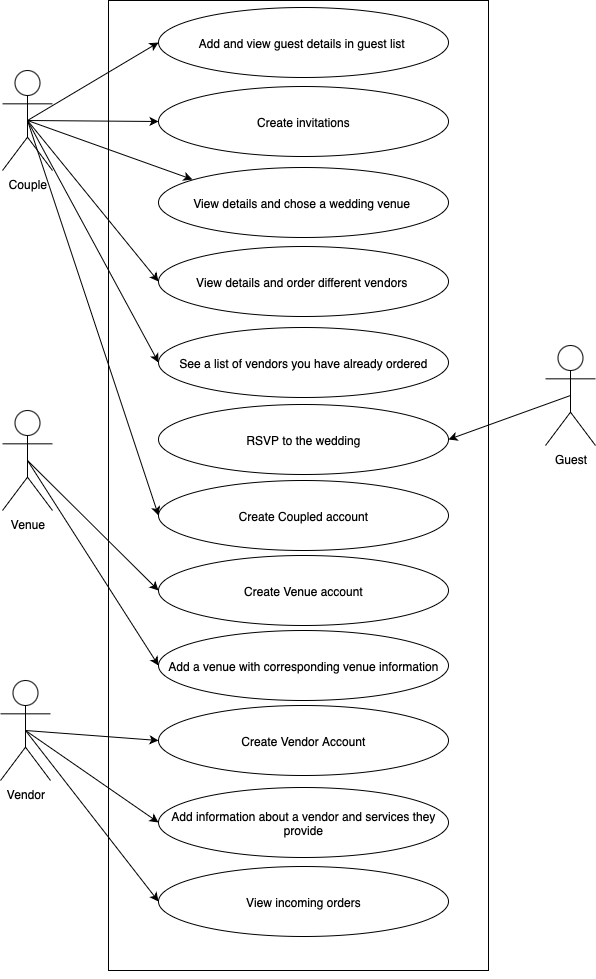

The diagram above was exported from draw.io. Its source (the exported page's mxGraphModel, read from the mxfile embedded in the PNG):
<mxGraphModel dx="1012" dy="733" grid="1" gridSize="10" guides="1" tooltips="1" connect="1" arrows="1" fold="1" page="1" pageScale="1" pageWidth="827" pageHeight="1169" background="light-dark(#FFFFFF,#040404)" math="0" shadow="0">
  <root>
    <mxCell id="0" />
    <mxCell id="1" parent="0" />
    <mxCell id="zZnYv-GqQm7BFkDOa28q-3" value="Couple" style="shape=umlActor;verticalLabelPosition=bottom;verticalAlign=top;html=1;" vertex="1" parent="1">
      <mxGeometry x="124" y="80" width="50" height="100" as="geometry" />
    </mxCell>
    <mxCell id="zZnYv-GqQm7BFkDOa28q-4" value="Guest" style="shape=umlActor;verticalLabelPosition=bottom;verticalAlign=top;html=1;" vertex="1" parent="1">
      <mxGeometry x="667" y="355" width="50" height="100" as="geometry" />
    </mxCell>
    <mxCell id="zZnYv-GqQm7BFkDOa28q-10" value="" style="rounded=0;whiteSpace=wrap;html=1;" vertex="1" parent="1">
      <mxGeometry x="230" y="10" width="380" height="970" as="geometry" />
    </mxCell>
    <mxCell id="zZnYv-GqQm7BFkDOa28q-5" value="Vendor" style="shape=umlActor;verticalLabelPosition=bottom;verticalAlign=top;html=1;" vertex="1" parent="1">
      <mxGeometry x="122" y="690" width="50" height="100" as="geometry" />
    </mxCell>
    <mxCell id="zZnYv-GqQm7BFkDOa28q-6" value="Venue" style="shape=umlActor;verticalLabelPosition=bottom;verticalAlign=top;html=1;" vertex="1" parent="1">
      <mxGeometry x="124" y="420" width="50" height="100" as="geometry" />
    </mxCell>
    <mxCell id="zZnYv-GqQm7BFkDOa28q-11" value="Add and view guest details in guest list&amp;nbsp;" style="ellipse;whiteSpace=wrap;html=1;" vertex="1" parent="1">
      <mxGeometry x="280" y="17" width="290" height="70" as="geometry" />
    </mxCell>
    <mxCell id="zZnYv-GqQm7BFkDOa28q-12" value="Create invitations" style="ellipse;whiteSpace=wrap;html=1;" vertex="1" parent="1">
      <mxGeometry x="280" y="96" width="290" height="70" as="geometry" />
    </mxCell>
    <mxCell id="zZnYv-GqQm7BFkDOa28q-15" value="" style="endArrow=classic;html=1;rounded=0;exitX=0.5;exitY=0.5;exitDx=0;exitDy=0;exitPerimeter=0;entryX=0;entryY=0.5;entryDx=0;entryDy=0;" edge="1" parent="1" source="zZnYv-GqQm7BFkDOa28q-3" target="zZnYv-GqQm7BFkDOa28q-11">
      <mxGeometry width="50" height="50" relative="1" as="geometry">
        <mxPoint x="390" y="400" as="sourcePoint" />
        <mxPoint x="440" y="350" as="targetPoint" />
      </mxGeometry>
    </mxCell>
    <mxCell id="zZnYv-GqQm7BFkDOa28q-16" value="" style="endArrow=classic;html=1;rounded=0;entryX=0;entryY=0.5;entryDx=0;entryDy=0;exitX=0.5;exitY=0.5;exitDx=0;exitDy=0;exitPerimeter=0;" edge="1" parent="1" source="zZnYv-GqQm7BFkDOa28q-3" target="zZnYv-GqQm7BFkDOa28q-12">
      <mxGeometry width="50" height="50" relative="1" as="geometry">
        <mxPoint x="390" y="400" as="sourcePoint" />
        <mxPoint x="440" y="350" as="targetPoint" />
      </mxGeometry>
    </mxCell>
    <mxCell id="zZnYv-GqQm7BFkDOa28q-17" value="View details and chose a wedding venue&amp;nbsp;" style="ellipse;whiteSpace=wrap;html=1;" vertex="1" parent="1">
      <mxGeometry x="280" y="177" width="290" height="70" as="geometry" />
    </mxCell>
    <mxCell id="zZnYv-GqQm7BFkDOa28q-18" value="" style="endArrow=classic;html=1;rounded=0;exitX=0.5;exitY=0.5;exitDx=0;exitDy=0;exitPerimeter=0;entryX=0.117;entryY=0.171;entryDx=0;entryDy=0;entryPerimeter=0;" edge="1" parent="1" source="zZnYv-GqQm7BFkDOa28q-3" target="zZnYv-GqQm7BFkDOa28q-17">
      <mxGeometry width="50" height="50" relative="1" as="geometry">
        <mxPoint x="390" y="400" as="sourcePoint" />
        <mxPoint x="440" y="350" as="targetPoint" />
      </mxGeometry>
    </mxCell>
    <mxCell id="zZnYv-GqQm7BFkDOa28q-19" value="View details and order different vendors&amp;nbsp;" style="ellipse;whiteSpace=wrap;html=1;" vertex="1" parent="1">
      <mxGeometry x="280" y="256" width="290" height="70" as="geometry" />
    </mxCell>
    <mxCell id="zZnYv-GqQm7BFkDOa28q-20" value="" style="endArrow=classic;html=1;rounded=0;entryX=0;entryY=0.5;entryDx=0;entryDy=0;exitX=0.5;exitY=0.5;exitDx=0;exitDy=0;exitPerimeter=0;" edge="1" parent="1" source="zZnYv-GqQm7BFkDOa28q-3" target="zZnYv-GqQm7BFkDOa28q-19">
      <mxGeometry width="50" height="50" relative="1" as="geometry">
        <mxPoint x="120" y="130" as="sourcePoint" />
        <mxPoint x="440" y="350" as="targetPoint" />
      </mxGeometry>
    </mxCell>
    <mxCell id="zZnYv-GqQm7BFkDOa28q-21" value="See a list of vendors you have already ordered" style="ellipse;whiteSpace=wrap;html=1;" vertex="1" parent="1">
      <mxGeometry x="280" y="337" width="290" height="70" as="geometry" />
    </mxCell>
    <mxCell id="zZnYv-GqQm7BFkDOa28q-22" value="" style="endArrow=classic;html=1;rounded=0;exitX=0.5;exitY=0.5;exitDx=0;exitDy=0;exitPerimeter=0;entryX=0;entryY=0.5;entryDx=0;entryDy=0;" edge="1" parent="1" source="zZnYv-GqQm7BFkDOa28q-3" target="zZnYv-GqQm7BFkDOa28q-21">
      <mxGeometry width="50" height="50" relative="1" as="geometry">
        <mxPoint x="390" y="400" as="sourcePoint" />
        <mxPoint x="440" y="350" as="targetPoint" />
      </mxGeometry>
    </mxCell>
    <mxCell id="zZnYv-GqQm7BFkDOa28q-23" value="RSVP to the wedding" style="ellipse;whiteSpace=wrap;html=1;" vertex="1" parent="1">
      <mxGeometry x="280" y="414" width="290" height="70" as="geometry" />
    </mxCell>
    <mxCell id="zZnYv-GqQm7BFkDOa28q-24" value="" style="endArrow=classic;html=1;rounded=0;exitX=0.5;exitY=0.5;exitDx=0;exitDy=0;exitPerimeter=0;entryX=1;entryY=0.5;entryDx=0;entryDy=0;" edge="1" parent="1" source="zZnYv-GqQm7BFkDOa28q-4" target="zZnYv-GqQm7BFkDOa28q-23">
      <mxGeometry width="50" height="50" relative="1" as="geometry">
        <mxPoint x="390" y="400" as="sourcePoint" />
        <mxPoint x="440" y="350" as="targetPoint" />
      </mxGeometry>
    </mxCell>
    <mxCell id="zZnYv-GqQm7BFkDOa28q-25" value="Create Coupled account" style="ellipse;whiteSpace=wrap;html=1;" vertex="1" parent="1">
      <mxGeometry x="280" y="490" width="290" height="70" as="geometry" />
    </mxCell>
    <mxCell id="zZnYv-GqQm7BFkDOa28q-26" value="" style="endArrow=classic;html=1;rounded=0;exitX=0.5;exitY=0.5;exitDx=0;exitDy=0;exitPerimeter=0;entryX=0;entryY=0.5;entryDx=0;entryDy=0;" edge="1" parent="1" source="zZnYv-GqQm7BFkDOa28q-3" target="zZnYv-GqQm7BFkDOa28q-25">
      <mxGeometry width="50" height="50" relative="1" as="geometry">
        <mxPoint x="390" y="400" as="sourcePoint" />
        <mxPoint x="440" y="350" as="targetPoint" />
      </mxGeometry>
    </mxCell>
    <mxCell id="zZnYv-GqQm7BFkDOa28q-27" value="Create Venue account" style="ellipse;whiteSpace=wrap;html=1;" vertex="1" parent="1">
      <mxGeometry x="280" y="565" width="290" height="70" as="geometry" />
    </mxCell>
    <mxCell id="zZnYv-GqQm7BFkDOa28q-28" value="Create Vendor Account" style="ellipse;whiteSpace=wrap;html=1;" vertex="1" parent="1">
      <mxGeometry x="280" y="715" width="290" height="70" as="geometry" />
    </mxCell>
    <mxCell id="zZnYv-GqQm7BFkDOa28q-29" value="" style="endArrow=classic;html=1;rounded=0;entryX=0;entryY=0.5;entryDx=0;entryDy=0;exitX=0.5;exitY=0.5;exitDx=0;exitDy=0;exitPerimeter=0;" edge="1" parent="1" source="zZnYv-GqQm7BFkDOa28q-6" target="zZnYv-GqQm7BFkDOa28q-27">
      <mxGeometry width="50" height="50" relative="1" as="geometry">
        <mxPoint x="390" y="400" as="sourcePoint" />
        <mxPoint x="440" y="350" as="targetPoint" />
      </mxGeometry>
    </mxCell>
    <mxCell id="zZnYv-GqQm7BFkDOa28q-32" value="" style="endArrow=classic;html=1;rounded=0;exitX=0.5;exitY=0.5;exitDx=0;exitDy=0;exitPerimeter=0;entryX=0;entryY=0.5;entryDx=0;entryDy=0;" edge="1" parent="1" source="zZnYv-GqQm7BFkDOa28q-5" target="zZnYv-GqQm7BFkDOa28q-28">
      <mxGeometry width="50" height="50" relative="1" as="geometry">
        <mxPoint x="390" y="500" as="sourcePoint" />
        <mxPoint x="440" y="450" as="targetPoint" />
      </mxGeometry>
    </mxCell>
    <mxCell id="zZnYv-GqQm7BFkDOa28q-35" value="Add a venue with corresponding venue information" style="ellipse;whiteSpace=wrap;html=1;" vertex="1" parent="1">
      <mxGeometry x="280" y="640" width="290" height="70" as="geometry" />
    </mxCell>
    <mxCell id="zZnYv-GqQm7BFkDOa28q-36" value="" style="endArrow=classic;html=1;rounded=0;exitX=0.5;exitY=0.5;exitDx=0;exitDy=0;exitPerimeter=0;entryX=0;entryY=0.5;entryDx=0;entryDy=0;" edge="1" parent="1" source="zZnYv-GqQm7BFkDOa28q-6" target="zZnYv-GqQm7BFkDOa28q-35">
      <mxGeometry width="50" height="50" relative="1" as="geometry">
        <mxPoint x="390" y="670" as="sourcePoint" />
        <mxPoint x="440" y="620" as="targetPoint" />
      </mxGeometry>
    </mxCell>
    <mxCell id="zZnYv-GqQm7BFkDOa28q-37" value="Add information about a vendor and services they provide" style="ellipse;whiteSpace=wrap;html=1;" vertex="1" parent="1">
      <mxGeometry x="280" y="797" width="290" height="70" as="geometry" />
    </mxCell>
    <mxCell id="zZnYv-GqQm7BFkDOa28q-38" value="" style="endArrow=classic;html=1;rounded=0;exitX=0.5;exitY=0.5;exitDx=0;exitDy=0;exitPerimeter=0;entryX=0;entryY=0.5;entryDx=0;entryDy=0;" edge="1" parent="1" source="zZnYv-GqQm7BFkDOa28q-5" target="zZnYv-GqQm7BFkDOa28q-37">
      <mxGeometry width="50" height="50" relative="1" as="geometry">
        <mxPoint x="390" y="840" as="sourcePoint" />
        <mxPoint x="440" y="790" as="targetPoint" />
      </mxGeometry>
    </mxCell>
    <mxCell id="zZnYv-GqQm7BFkDOa28q-39" value="View incoming orders" style="ellipse;whiteSpace=wrap;html=1;" vertex="1" parent="1">
      <mxGeometry x="280" y="876" width="290" height="70" as="geometry" />
    </mxCell>
    <mxCell id="zZnYv-GqQm7BFkDOa28q-40" value="" style="endArrow=classic;html=1;rounded=0;entryX=0;entryY=0.5;entryDx=0;entryDy=0;exitX=0.5;exitY=0.5;exitDx=0;exitDy=0;exitPerimeter=0;" edge="1" parent="1" source="zZnYv-GqQm7BFkDOa28q-5" target="zZnYv-GqQm7BFkDOa28q-39">
      <mxGeometry width="50" height="50" relative="1" as="geometry">
        <mxPoint x="130" y="740" as="sourcePoint" />
        <mxPoint x="440" y="790" as="targetPoint" />
      </mxGeometry>
    </mxCell>
    <mxCell id="zZnYv-GqQm7BFkDOa28q-41" style="edgeStyle=orthogonalEdgeStyle;rounded=0;orthogonalLoop=1;jettySize=auto;html=1;exitX=0.5;exitY=1;exitDx=0;exitDy=0;" edge="1" parent="1" source="zZnYv-GqQm7BFkDOa28q-10" target="zZnYv-GqQm7BFkDOa28q-10">
      <mxGeometry relative="1" as="geometry" />
    </mxCell>
  </root>
</mxGraphModel>